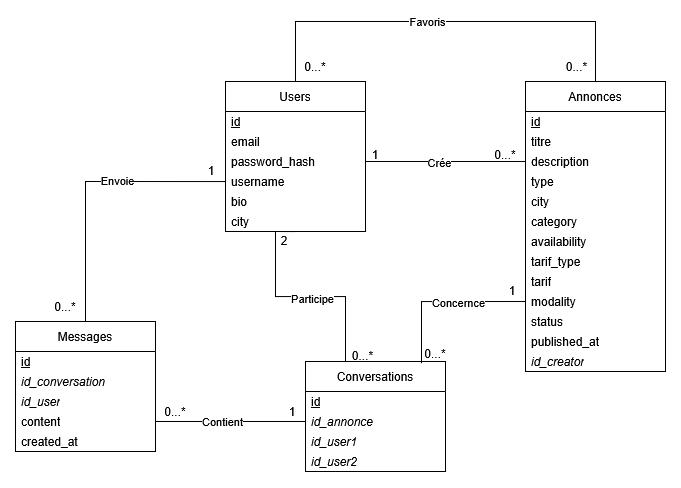

The diagram above was exported from draw.io. Its source (the exported page's mxGraphModel, read from the mxfile embedded in the PNG):
<mxGraphModel dx="1286" dy="533" grid="1" gridSize="10" guides="1" tooltips="1" connect="1" arrows="1" fold="1" page="1" pageScale="1" pageWidth="827" pageHeight="1169" math="0" shadow="0">
  <root>
    <mxCell id="0" />
    <mxCell id="1" parent="0" />
    <mxCell id="a1hiup050A8mPqVVfuwQ-4" edge="1" parent="1" source="aw60mBUN2Vm0LLl799JL-7" style="edgeStyle=orthogonalEdgeStyle;rounded=0;orthogonalLoop=1;jettySize=auto;html=1;exitX=0.5;exitY=1;exitDx=0;exitDy=0;entryX=0.25;entryY=0;entryDx=0;entryDy=0;endArrow=none;endFill=0;" target="aw60mBUN2Vm0LLl799JL-30">
      <mxGeometry relative="1" as="geometry">
        <Array as="points">
          <mxPoint x="350" y="310" />
          <mxPoint x="350" y="375" />
          <mxPoint x="420" y="375" />
          <mxPoint x="420" y="440" />
        </Array>
      </mxGeometry>
    </mxCell>
    <mxCell id="tdlkS-VTvPqJ9JXDyL3_-15" connectable="0" parent="a1hiup050A8mPqVVfuwQ-4" style="edgeLabel;html=1;align=center;verticalAlign=middle;resizable=0;points=[];" value="Participe" vertex="1">
      <mxGeometry relative="1" x="-0.066" y="-1" as="geometry">
        <mxPoint x="16" as="offset" />
      </mxGeometry>
    </mxCell>
    <mxCell id="aw60mBUN2Vm0LLl799JL-7" parent="1" style="swimlane;fontStyle=0;childLayout=stackLayout;horizontal=1;startSize=30;horizontalStack=0;resizeParent=1;resizeParentMax=0;resizeLast=0;collapsible=1;marginBottom=0;whiteSpace=wrap;html=1;" value="&lt;div&gt;Users&lt;/div&gt;" vertex="1">
      <mxGeometry height="150" width="140" x="300" y="160" as="geometry" />
    </mxCell>
    <mxCell id="aw60mBUN2Vm0LLl799JL-8" parent="aw60mBUN2Vm0LLl799JL-7" style="text;strokeColor=none;fillColor=none;align=left;verticalAlign=middle;spacingLeft=4;spacingRight=4;overflow=hidden;points=[[0,0.5],[1,0.5]];portConstraint=eastwest;rotatable=0;whiteSpace=wrap;html=1;" value="&lt;u&gt;id&lt;/u&gt;" vertex="1">
      <mxGeometry height="20" width="140" y="30" as="geometry" />
    </mxCell>
    <mxCell id="aw60mBUN2Vm0LLl799JL-9" parent="aw60mBUN2Vm0LLl799JL-7" style="text;strokeColor=none;fillColor=none;align=left;verticalAlign=middle;spacingLeft=4;spacingRight=4;overflow=hidden;points=[[0,0.5],[1,0.5]];portConstraint=eastwest;rotatable=0;whiteSpace=wrap;html=1;" value="email" vertex="1">
      <mxGeometry height="20" width="140" y="50" as="geometry" />
    </mxCell>
    <mxCell id="aw60mBUN2Vm0LLl799JL-10" parent="aw60mBUN2Vm0LLl799JL-7" style="text;strokeColor=none;fillColor=none;align=left;verticalAlign=middle;spacingLeft=4;spacingRight=4;overflow=hidden;points=[[0,0.5],[1,0.5]];portConstraint=eastwest;rotatable=0;whiteSpace=wrap;html=1;" value="password_hash" vertex="1">
      <mxGeometry height="20" width="140" y="70" as="geometry" />
    </mxCell>
    <mxCell id="aw60mBUN2Vm0LLl799JL-11" parent="aw60mBUN2Vm0LLl799JL-7" style="text;strokeColor=none;fillColor=none;align=left;verticalAlign=middle;spacingLeft=4;spacingRight=4;overflow=hidden;points=[[0,0.5],[1,0.5]];portConstraint=eastwest;rotatable=0;whiteSpace=wrap;html=1;" value="username" vertex="1">
      <mxGeometry height="20" width="140" y="90" as="geometry" />
    </mxCell>
    <mxCell id="aw60mBUN2Vm0LLl799JL-12" parent="aw60mBUN2Vm0LLl799JL-7" style="text;strokeColor=none;fillColor=none;align=left;verticalAlign=middle;spacingLeft=4;spacingRight=4;overflow=hidden;points=[[0,0.5],[1,0.5]];portConstraint=eastwest;rotatable=0;whiteSpace=wrap;html=1;" value="bio" vertex="1">
      <mxGeometry height="20" width="140" y="110" as="geometry" />
    </mxCell>
    <mxCell id="aw60mBUN2Vm0LLl799JL-13" parent="aw60mBUN2Vm0LLl799JL-7" style="text;strokeColor=none;fillColor=none;align=left;verticalAlign=middle;spacingLeft=4;spacingRight=4;overflow=hidden;points=[[0,0.5],[1,0.5]];portConstraint=eastwest;rotatable=0;whiteSpace=wrap;html=1;" value="city" vertex="1">
      <mxGeometry height="20" width="140" y="130" as="geometry" />
    </mxCell>
    <mxCell id="aw60mBUN2Vm0LLl799JL-15" parent="1" style="swimlane;fontStyle=0;childLayout=stackLayout;horizontal=1;startSize=30;horizontalStack=0;resizeParent=1;resizeParentMax=0;resizeLast=0;collapsible=1;marginBottom=0;whiteSpace=wrap;html=1;" value="Annonces" vertex="1">
      <mxGeometry height="290" width="140" x="600" y="160" as="geometry" />
    </mxCell>
    <mxCell id="aw60mBUN2Vm0LLl799JL-16" parent="aw60mBUN2Vm0LLl799JL-15" style="text;strokeColor=none;fillColor=none;align=left;verticalAlign=middle;spacingLeft=4;spacingRight=4;overflow=hidden;points=[[0,0.5],[1,0.5]];portConstraint=eastwest;rotatable=0;whiteSpace=wrap;html=1;" value="&lt;u&gt;id&lt;/u&gt;" vertex="1">
      <mxGeometry height="20" width="140" y="30" as="geometry" />
    </mxCell>
    <mxCell id="aw60mBUN2Vm0LLl799JL-17" parent="aw60mBUN2Vm0LLl799JL-15" style="text;strokeColor=none;fillColor=none;align=left;verticalAlign=middle;spacingLeft=4;spacingRight=4;overflow=hidden;points=[[0,0.5],[1,0.5]];portConstraint=eastwest;rotatable=0;whiteSpace=wrap;html=1;" value="titre" vertex="1">
      <mxGeometry height="20" width="140" y="50" as="geometry" />
    </mxCell>
    <mxCell id="aw60mBUN2Vm0LLl799JL-18" parent="aw60mBUN2Vm0LLl799JL-15" style="text;strokeColor=none;fillColor=none;align=left;verticalAlign=middle;spacingLeft=4;spacingRight=4;overflow=hidden;points=[[0,0.5],[1,0.5]];portConstraint=eastwest;rotatable=0;whiteSpace=wrap;html=1;" value="description" vertex="1">
      <mxGeometry height="20" width="140" y="70" as="geometry" />
    </mxCell>
    <mxCell id="aw60mBUN2Vm0LLl799JL-19" parent="aw60mBUN2Vm0LLl799JL-15" style="text;strokeColor=none;fillColor=none;align=left;verticalAlign=middle;spacingLeft=4;spacingRight=4;overflow=hidden;points=[[0,0.5],[1,0.5]];portConstraint=eastwest;rotatable=0;whiteSpace=wrap;html=1;" value="type" vertex="1">
      <mxGeometry height="20" width="140" y="90" as="geometry" />
    </mxCell>
    <mxCell id="aw60mBUN2Vm0LLl799JL-20" parent="aw60mBUN2Vm0LLl799JL-15" style="text;strokeColor=none;fillColor=none;align=left;verticalAlign=middle;spacingLeft=4;spacingRight=4;overflow=hidden;points=[[0,0.5],[1,0.5]];portConstraint=eastwest;rotatable=0;whiteSpace=wrap;html=1;" value="city" vertex="1">
      <mxGeometry height="20" width="140" y="110" as="geometry" />
    </mxCell>
    <mxCell id="aw60mBUN2Vm0LLl799JL-21" parent="aw60mBUN2Vm0LLl799JL-15" style="text;strokeColor=none;fillColor=none;align=left;verticalAlign=middle;spacingLeft=4;spacingRight=4;overflow=hidden;points=[[0,0.5],[1,0.5]];portConstraint=eastwest;rotatable=0;whiteSpace=wrap;html=1;" value="category" vertex="1">
      <mxGeometry height="20" width="140" y="130" as="geometry" />
    </mxCell>
    <mxCell id="aw60mBUN2Vm0LLl799JL-22" parent="aw60mBUN2Vm0LLl799JL-15" style="text;strokeColor=none;fillColor=none;align=left;verticalAlign=middle;spacingLeft=4;spacingRight=4;overflow=hidden;points=[[0,0.5],[1,0.5]];portConstraint=eastwest;rotatable=0;whiteSpace=wrap;html=1;" value="availability" vertex="1">
      <mxGeometry height="20" width="140" y="150" as="geometry" />
    </mxCell>
    <mxCell id="aw60mBUN2Vm0LLl799JL-24" parent="aw60mBUN2Vm0LLl799JL-15" style="text;strokeColor=none;fillColor=none;align=left;verticalAlign=middle;spacingLeft=4;spacingRight=4;overflow=hidden;points=[[0,0.5],[1,0.5]];portConstraint=eastwest;rotatable=0;whiteSpace=wrap;html=1;" value="tarif_type" vertex="1">
      <mxGeometry height="20" width="140" y="170" as="geometry" />
    </mxCell>
    <mxCell id="aw60mBUN2Vm0LLl799JL-25" parent="aw60mBUN2Vm0LLl799JL-15" style="text;strokeColor=none;fillColor=none;align=left;verticalAlign=middle;spacingLeft=4;spacingRight=4;overflow=hidden;points=[[0,0.5],[1,0.5]];portConstraint=eastwest;rotatable=0;whiteSpace=wrap;html=1;" value="tarif" vertex="1">
      <mxGeometry height="20" width="140" y="190" as="geometry" />
    </mxCell>
    <mxCell id="aw60mBUN2Vm0LLl799JL-26" parent="aw60mBUN2Vm0LLl799JL-15" style="text;strokeColor=none;fillColor=none;align=left;verticalAlign=middle;spacingLeft=4;spacingRight=4;overflow=hidden;points=[[0,0.5],[1,0.5]];portConstraint=eastwest;rotatable=0;whiteSpace=wrap;html=1;" value="modality" vertex="1">
      <mxGeometry height="20" width="140" y="210" as="geometry" />
    </mxCell>
    <mxCell id="aw60mBUN2Vm0LLl799JL-27" parent="aw60mBUN2Vm0LLl799JL-15" style="text;strokeColor=none;fillColor=none;align=left;verticalAlign=middle;spacingLeft=4;spacingRight=4;overflow=hidden;points=[[0,0.5],[1,0.5]];portConstraint=eastwest;rotatable=0;whiteSpace=wrap;html=1;" value="status" vertex="1">
      <mxGeometry height="20" width="140" y="230" as="geometry" />
    </mxCell>
    <mxCell id="aw60mBUN2Vm0LLl799JL-29" parent="aw60mBUN2Vm0LLl799JL-15" style="text;strokeColor=none;fillColor=none;align=left;verticalAlign=middle;spacingLeft=4;spacingRight=4;overflow=hidden;points=[[0,0.5],[1,0.5]];portConstraint=eastwest;rotatable=0;whiteSpace=wrap;html=1;" value="published_at" vertex="1">
      <mxGeometry height="20" width="140" y="250" as="geometry" />
    </mxCell>
    <mxCell id="aw60mBUN2Vm0LLl799JL-23" parent="aw60mBUN2Vm0LLl799JL-15" style="text;strokeColor=none;fillColor=none;align=left;verticalAlign=middle;spacingLeft=4;spacingRight=4;overflow=hidden;points=[[0,0.5],[1,0.5]];portConstraint=eastwest;rotatable=0;whiteSpace=wrap;html=1;" value="&lt;i&gt;id_creator&lt;/i&gt;" vertex="1">
      <mxGeometry height="20" width="140" y="270" as="geometry" />
    </mxCell>
    <mxCell id="a1hiup050A8mPqVVfuwQ-7" edge="1" parent="1" source="aw60mBUN2Vm0LLl799JL-32" style="edgeStyle=orthogonalEdgeStyle;rounded=0;orthogonalLoop=1;jettySize=auto;html=1;exitX=0;exitY=0.5;exitDx=0;exitDy=0;entryX=1;entryY=0.5;entryDx=0;entryDy=0;endArrow=none;endFill=0;" target="aw60mBUN2Vm0LLl799JL-41">
      <mxGeometry relative="1" as="geometry" />
    </mxCell>
    <mxCell id="tdlkS-VTvPqJ9JXDyL3_-27" connectable="0" parent="a1hiup050A8mPqVVfuwQ-7" style="edgeLabel;html=1;align=center;verticalAlign=middle;resizable=0;points=[];" value="Contient" vertex="1">
      <mxGeometry relative="1" x="0.1078" y="-1" as="geometry">
        <mxPoint as="offset" />
      </mxGeometry>
    </mxCell>
    <mxCell id="aw60mBUN2Vm0LLl799JL-30" parent="1" style="swimlane;fontStyle=0;childLayout=stackLayout;horizontal=1;startSize=30;horizontalStack=0;resizeParent=1;resizeParentMax=0;resizeLast=0;collapsible=1;marginBottom=0;whiteSpace=wrap;html=1;" value="Conversations" vertex="1">
      <mxGeometry height="110" width="140" x="380" y="440" as="geometry" />
    </mxCell>
    <mxCell id="aw60mBUN2Vm0LLl799JL-31" parent="aw60mBUN2Vm0LLl799JL-30" style="text;strokeColor=none;fillColor=none;align=left;verticalAlign=middle;spacingLeft=4;spacingRight=4;overflow=hidden;points=[[0,0.5],[1,0.5]];portConstraint=eastwest;rotatable=0;whiteSpace=wrap;html=1;" value="&lt;u&gt;id&lt;/u&gt;" vertex="1">
      <mxGeometry height="20" width="140" y="30" as="geometry" />
    </mxCell>
    <mxCell id="aw60mBUN2Vm0LLl799JL-32" parent="aw60mBUN2Vm0LLl799JL-30" style="text;strokeColor=none;fillColor=none;align=left;verticalAlign=middle;spacingLeft=4;spacingRight=4;overflow=hidden;points=[[0,0.5],[1,0.5]];portConstraint=eastwest;rotatable=0;whiteSpace=wrap;html=1;fontStyle=2" value="id_annonce" vertex="1">
      <mxGeometry height="20" width="140" y="50" as="geometry" />
    </mxCell>
    <mxCell id="aw60mBUN2Vm0LLl799JL-33" parent="aw60mBUN2Vm0LLl799JL-30" style="text;strokeColor=none;fillColor=none;align=left;verticalAlign=middle;spacingLeft=4;spacingRight=4;overflow=hidden;points=[[0,0.5],[1,0.5]];portConstraint=eastwest;rotatable=0;whiteSpace=wrap;html=1;fontStyle=2" value="id_user1" vertex="1">
      <mxGeometry height="20" width="140" y="70" as="geometry" />
    </mxCell>
    <mxCell id="aw60mBUN2Vm0LLl799JL-34" parent="aw60mBUN2Vm0LLl799JL-30" style="text;strokeColor=none;fillColor=none;align=left;verticalAlign=middle;spacingLeft=4;spacingRight=4;overflow=hidden;points=[[0,0.5],[1,0.5]];portConstraint=eastwest;rotatable=0;whiteSpace=wrap;html=1;fontStyle=2" value="id_user2" vertex="1">
      <mxGeometry height="20" width="140" y="90" as="geometry" />
    </mxCell>
    <mxCell id="aw60mBUN2Vm0LLl799JL-37" parent="1" style="swimlane;fontStyle=0;childLayout=stackLayout;horizontal=1;startSize=30;horizontalStack=0;resizeParent=1;resizeParentMax=0;resizeLast=0;collapsible=1;marginBottom=0;whiteSpace=wrap;html=1;" value="Messages" vertex="1">
      <mxGeometry height="130" width="140" x="90" y="400" as="geometry" />
    </mxCell>
    <mxCell id="aw60mBUN2Vm0LLl799JL-38" parent="aw60mBUN2Vm0LLl799JL-37" style="text;strokeColor=none;fillColor=none;align=left;verticalAlign=middle;spacingLeft=4;spacingRight=4;overflow=hidden;points=[[0,0.5],[1,0.5]];portConstraint=eastwest;rotatable=0;whiteSpace=wrap;html=1;" value="&lt;u&gt;id&lt;/u&gt;" vertex="1">
      <mxGeometry height="20" width="140" y="30" as="geometry" />
    </mxCell>
    <mxCell id="aw60mBUN2Vm0LLl799JL-39" parent="aw60mBUN2Vm0LLl799JL-37" style="text;strokeColor=none;fillColor=none;align=left;verticalAlign=middle;spacingLeft=4;spacingRight=4;overflow=hidden;points=[[0,0.5],[1,0.5]];portConstraint=eastwest;rotatable=0;whiteSpace=wrap;html=1;fontStyle=2" value="id_conversation" vertex="1">
      <mxGeometry height="20" width="140" y="50" as="geometry" />
    </mxCell>
    <mxCell id="aw60mBUN2Vm0LLl799JL-40" parent="aw60mBUN2Vm0LLl799JL-37" style="text;strokeColor=none;fillColor=none;align=left;verticalAlign=middle;spacingLeft=4;spacingRight=4;overflow=hidden;points=[[0,0.5],[1,0.5]];portConstraint=eastwest;rotatable=0;whiteSpace=wrap;html=1;fontStyle=2" value="id_user" vertex="1">
      <mxGeometry height="20" width="140" y="70" as="geometry" />
    </mxCell>
    <mxCell id="aw60mBUN2Vm0LLl799JL-41" parent="aw60mBUN2Vm0LLl799JL-37" style="text;strokeColor=none;fillColor=none;align=left;verticalAlign=middle;spacingLeft=4;spacingRight=4;overflow=hidden;points=[[0,0.5],[1,0.5]];portConstraint=eastwest;rotatable=0;whiteSpace=wrap;html=1;" value="content" vertex="1">
      <mxGeometry height="20" width="140" y="90" as="geometry" />
    </mxCell>
    <mxCell id="aw60mBUN2Vm0LLl799JL-42" parent="aw60mBUN2Vm0LLl799JL-37" style="text;strokeColor=none;fillColor=none;align=left;verticalAlign=middle;spacingLeft=4;spacingRight=4;overflow=hidden;points=[[0,0.5],[1,0.5]];portConstraint=eastwest;rotatable=0;whiteSpace=wrap;html=1;" value="created_at" vertex="1">
      <mxGeometry height="20" width="140" y="110" as="geometry" />
    </mxCell>
    <mxCell id="a1hiup050A8mPqVVfuwQ-1" edge="1" parent="1" source="aw60mBUN2Vm0LLl799JL-7" style="edgeStyle=orthogonalEdgeStyle;rounded=0;orthogonalLoop=1;jettySize=auto;html=1;exitX=0.5;exitY=0;exitDx=0;exitDy=0;entryX=0.5;entryY=0;entryDx=0;entryDy=0;strokeColor=default;endArrow=none;endFill=0;" target="aw60mBUN2Vm0LLl799JL-15">
      <mxGeometry relative="1" as="geometry">
        <Array as="points">
          <mxPoint x="370" y="100" />
          <mxPoint x="670" y="100" />
        </Array>
        <mxPoint x="590" y="90" as="sourcePoint" />
      </mxGeometry>
    </mxCell>
    <mxCell id="tdlkS-VTvPqJ9JXDyL3_-10" connectable="0" parent="a1hiup050A8mPqVVfuwQ-1" style="edgeLabel;html=1;align=center;verticalAlign=middle;resizable=0;points=[];" value="Favoris" vertex="1">
      <mxGeometry relative="1" x="-0.0895" y="1" as="geometry">
        <mxPoint as="offset" />
      </mxGeometry>
    </mxCell>
    <mxCell id="a1hiup050A8mPqVVfuwQ-6" edge="1" parent="1" source="aw60mBUN2Vm0LLl799JL-26" style="edgeStyle=orthogonalEdgeStyle;rounded=0;orthogonalLoop=1;jettySize=auto;html=1;exitX=0;exitY=0.5;exitDx=0;exitDy=0;entryX=0.828;entryY=0.016;entryDx=0;entryDy=0;entryPerimeter=0;endArrow=none;endFill=0;" target="aw60mBUN2Vm0LLl799JL-30">
      <mxGeometry relative="1" as="geometry" />
    </mxCell>
    <mxCell id="tdlkS-VTvPqJ9JXDyL3_-16" connectable="0" parent="a1hiup050A8mPqVVfuwQ-6" style="edgeLabel;html=1;align=center;verticalAlign=middle;resizable=0;points=[];" value="Concernce" vertex="1">
      <mxGeometry relative="1" x="-0.0563" as="geometry">
        <mxPoint x="10" as="offset" />
      </mxGeometry>
    </mxCell>
    <mxCell id="a1hiup050A8mPqVVfuwQ-8" edge="1" parent="1" source="aw60mBUN2Vm0LLl799JL-11" style="edgeStyle=orthogonalEdgeStyle;rounded=0;orthogonalLoop=1;jettySize=auto;html=1;exitX=0;exitY=0.5;exitDx=0;exitDy=0;entryX=0.5;entryY=0;entryDx=0;entryDy=0;endArrow=none;endFill=0;" target="aw60mBUN2Vm0LLl799JL-37">
      <mxGeometry relative="1" as="geometry" />
    </mxCell>
    <mxCell id="tdlkS-VTvPqJ9JXDyL3_-23" connectable="0" parent="a1hiup050A8mPqVVfuwQ-8" style="edgeLabel;html=1;align=center;verticalAlign=middle;resizable=0;points=[];" value="Envoie" vertex="1">
      <mxGeometry relative="1" x="-0.228" y="-1" as="geometry">
        <mxPoint as="offset" />
      </mxGeometry>
    </mxCell>
    <mxCell id="a1hiup050A8mPqVVfuwQ-9" edge="1" parent="1" source="aw60mBUN2Vm0LLl799JL-10" style="edgeStyle=orthogonalEdgeStyle;rounded=0;orthogonalLoop=1;jettySize=auto;html=1;exitX=1;exitY=0.5;exitDx=0;exitDy=0;entryX=0;entryY=0.5;entryDx=0;entryDy=0;endArrow=none;endFill=0;" target="aw60mBUN2Vm0LLl799JL-18">
      <mxGeometry relative="1" as="geometry" />
    </mxCell>
    <mxCell id="tdlkS-VTvPqJ9JXDyL3_-2" connectable="0" parent="a1hiup050A8mPqVVfuwQ-9" style="edgeLabel;html=1;align=center;verticalAlign=middle;resizable=0;points=[];" value="Crée" vertex="1">
      <mxGeometry relative="1" x="-0.0768" as="geometry">
        <mxPoint as="offset" />
      </mxGeometry>
    </mxCell>
    <mxCell id="tdlkS-VTvPqJ9JXDyL3_-3" parent="1" style="text;html=1;whiteSpace=wrap;strokeColor=none;fillColor=none;align=center;verticalAlign=middle;rounded=0;" value="1" vertex="1">
      <mxGeometry height="30" width="60" x="420" y="218" as="geometry" />
    </mxCell>
    <mxCell id="tdlkS-VTvPqJ9JXDyL3_-4" parent="1" style="text;html=1;whiteSpace=wrap;strokeColor=none;fillColor=none;align=center;verticalAlign=middle;rounded=0;" value="0...*" vertex="1">
      <mxGeometry height="30" width="60" x="550" y="218" as="geometry" />
    </mxCell>
    <mxCell id="tdlkS-VTvPqJ9JXDyL3_-8" parent="1" style="text;html=1;whiteSpace=wrap;strokeColor=none;fillColor=none;align=center;verticalAlign=middle;rounded=0;" value="0...*" vertex="1">
      <mxGeometry height="30" width="60" x="360" y="130" as="geometry" />
    </mxCell>
    <mxCell id="tdlkS-VTvPqJ9JXDyL3_-9" parent="1" style="text;html=1;whiteSpace=wrap;strokeColor=none;fillColor=none;align=center;verticalAlign=middle;rounded=0;" value="0...*" vertex="1">
      <mxGeometry height="30" width="59" x="622" y="130" as="geometry" />
    </mxCell>
    <mxCell id="tdlkS-VTvPqJ9JXDyL3_-12" parent="1" style="text;html=1;whiteSpace=wrap;strokeColor=none;fillColor=none;align=center;verticalAlign=middle;rounded=0;" value="2" vertex="1">
      <mxGeometry height="30" width="60" x="329" y="304" as="geometry" />
    </mxCell>
    <mxCell id="tdlkS-VTvPqJ9JXDyL3_-13" parent="1" style="text;html=1;whiteSpace=wrap;strokeColor=none;fillColor=none;align=center;verticalAlign=middle;rounded=0;" value="0...*" vertex="1">
      <mxGeometry height="33" width="65" x="405" y="417" as="geometry" />
    </mxCell>
    <mxCell id="tdlkS-VTvPqJ9JXDyL3_-17" parent="1" style="text;html=1;whiteSpace=wrap;strokeColor=none;fillColor=none;align=center;verticalAlign=middle;rounded=0;" value="1" vertex="1">
      <mxGeometry height="30" width="60" x="557" y="354" as="geometry" />
    </mxCell>
    <mxCell id="tdlkS-VTvPqJ9JXDyL3_-18" parent="1" style="text;html=1;whiteSpace=wrap;strokeColor=none;fillColor=none;align=center;verticalAlign=middle;rounded=0;" value="0...*" vertex="1">
      <mxGeometry height="30" width="60" x="480" y="417" as="geometry" />
    </mxCell>
    <mxCell id="tdlkS-VTvPqJ9JXDyL3_-19" parent="1" style="text;html=1;whiteSpace=wrap;strokeColor=none;fillColor=none;align=center;verticalAlign=middle;rounded=0;" value="0...*" vertex="1">
      <mxGeometry height="30" width="60" x="110" y="370" as="geometry" />
    </mxCell>
    <mxCell id="tdlkS-VTvPqJ9JXDyL3_-20" parent="1" style="text;html=1;whiteSpace=wrap;strokeColor=none;fillColor=none;align=center;verticalAlign=middle;rounded=0;" value="1" vertex="1">
      <mxGeometry height="30" width="60" x="256" y="234" as="geometry" />
    </mxCell>
    <mxCell id="tdlkS-VTvPqJ9JXDyL3_-24" parent="1" style="text;html=1;whiteSpace=wrap;strokeColor=none;fillColor=none;align=center;verticalAlign=middle;rounded=0;" value="1" vertex="1">
      <mxGeometry height="30" width="60" x="337" y="475" as="geometry" />
    </mxCell>
    <mxCell id="tdlkS-VTvPqJ9JXDyL3_-26" parent="1" style="text;html=1;whiteSpace=wrap;strokeColor=none;fillColor=none;align=center;verticalAlign=middle;rounded=0;" value="0...*" vertex="1">
      <mxGeometry height="30" width="60" x="220" y="475" as="geometry" />
    </mxCell>
  </root>
</mxGraphModel>